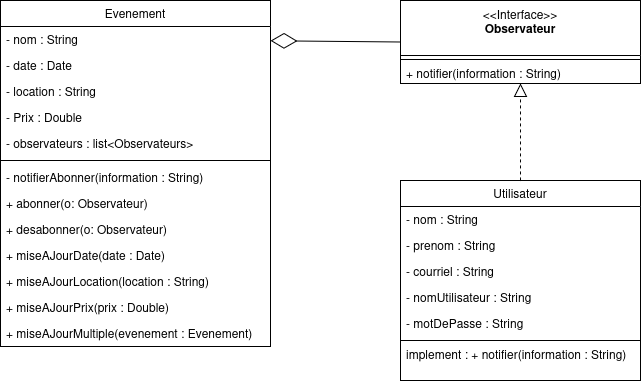

The diagram above was exported from draw.io. Its source (the exported page's mxGraphModel, read from the mxfile embedded in the PNG):
<mxGraphModel dx="2428" dy="795" grid="1" gridSize="10" guides="1" tooltips="1" connect="1" arrows="1" fold="1" page="1" pageScale="1" pageWidth="827" pageHeight="1169" math="0" shadow="0">
  <root>
    <mxCell id="0" />
    <mxCell id="1" parent="0" />
    <mxCell id="2" value="&amp;lt;&amp;lt;Interface&amp;gt;&amp;gt;&lt;br&gt;&lt;b&gt;Observateur&lt;/b&gt;" style="swimlane;fontStyle=0;align=center;verticalAlign=top;childLayout=stackLayout;horizontal=1;startSize=55;horizontalStack=0;resizeParent=1;resizeParentMax=0;resizeLast=0;collapsible=0;marginBottom=0;html=1;whiteSpace=wrap;" vertex="1" parent="1">
      <mxGeometry x="310" y="680" width="240" height="83" as="geometry" />
    </mxCell>
    <mxCell id="3" value="" style="line;strokeWidth=1;fillColor=none;align=left;verticalAlign=middle;spacingTop=-1;spacingLeft=3;spacingRight=3;rotatable=0;labelPosition=right;points=[];portConstraint=eastwest;" vertex="1" parent="2">
      <mxGeometry y="55" width="240" height="8" as="geometry" />
    </mxCell>
    <mxCell id="4" value="+ notifier(information : String)" style="text;html=1;strokeColor=none;fillColor=none;align=left;verticalAlign=middle;spacingLeft=4;spacingRight=4;overflow=hidden;rotatable=0;points=[[0,0.5],[1,0.5]];portConstraint=eastwest;whiteSpace=wrap;" vertex="1" parent="2">
      <mxGeometry y="63" width="240" height="20" as="geometry" />
    </mxCell>
    <mxCell id="5" value="Utilisateur" style="swimlane;fontStyle=0;align=center;verticalAlign=top;childLayout=stackLayout;horizontal=1;startSize=26;horizontalStack=0;resizeParent=1;resizeLast=0;collapsible=1;marginBottom=0;rounded=0;shadow=0;strokeWidth=1;" vertex="1" parent="1">
      <mxGeometry x="310" y="860" width="240" height="200" as="geometry">
        <mxRectangle x="130" y="380" width="160" height="26" as="alternateBounds" />
      </mxGeometry>
    </mxCell>
    <mxCell id="6" value="- nom : String" style="text;align=left;verticalAlign=top;spacingLeft=4;spacingRight=4;overflow=hidden;rotatable=0;points=[[0,0.5],[1,0.5]];portConstraint=eastwest;" vertex="1" parent="5">
      <mxGeometry y="26" width="240" height="26" as="geometry" />
    </mxCell>
    <mxCell id="7" value="- prenom : String" style="text;align=left;verticalAlign=top;spacingLeft=4;spacingRight=4;overflow=hidden;rotatable=0;points=[[0,0.5],[1,0.5]];portConstraint=eastwest;rounded=0;shadow=0;html=0;" vertex="1" parent="5">
      <mxGeometry y="52" width="240" height="26" as="geometry" />
    </mxCell>
    <mxCell id="8" value="- courriel : String" style="text;align=left;verticalAlign=top;spacingLeft=4;spacingRight=4;overflow=hidden;rotatable=0;points=[[0,0.5],[1,0.5]];portConstraint=eastwest;rounded=0;shadow=0;html=0;" vertex="1" parent="5">
      <mxGeometry y="78" width="240" height="26" as="geometry" />
    </mxCell>
    <mxCell id="9" value="- nomUtilisateur : String" style="text;align=left;verticalAlign=top;spacingLeft=4;spacingRight=4;overflow=hidden;rotatable=0;points=[[0,0.5],[1,0.5]];portConstraint=eastwest;rounded=0;shadow=0;html=0;" vertex="1" parent="5">
      <mxGeometry y="104" width="240" height="26" as="geometry" />
    </mxCell>
    <mxCell id="10" value="- motDePasse : String" style="text;align=left;verticalAlign=top;spacingLeft=4;spacingRight=4;overflow=hidden;rotatable=0;points=[[0,0.5],[1,0.5]];portConstraint=eastwest;rounded=0;shadow=0;html=0;" vertex="1" parent="5">
      <mxGeometry y="130" width="240" height="26" as="geometry" />
    </mxCell>
    <mxCell id="11" value="" style="line;html=1;strokeWidth=1;align=left;verticalAlign=middle;spacingTop=-1;spacingLeft=3;spacingRight=3;rotatable=0;labelPosition=right;points=[];portConstraint=eastwest;" vertex="1" parent="5">
      <mxGeometry y="156" width="240" height="8" as="geometry" />
    </mxCell>
    <mxCell id="12" value="implement : + notifier(information : String)" style="text;html=1;strokeColor=none;fillColor=none;align=left;verticalAlign=middle;spacingLeft=4;spacingRight=4;overflow=hidden;rotatable=0;points=[[0,0.5],[1,0.5]];portConstraint=eastwest;whiteSpace=wrap;" vertex="1" parent="5">
      <mxGeometry y="164" width="240" height="20" as="geometry" />
    </mxCell>
    <mxCell id="13" value="" style="endArrow=block;html=1;rounded=0;exitX=0.5;exitY=0;exitDx=0;exitDy=0;endFill=0;dashed=1;endSize=11;" edge="1" source="5" target="2" parent="1">
      <mxGeometry width="50" height="50" relative="1" as="geometry">
        <mxPoint x="440" y="840" as="sourcePoint" />
        <mxPoint x="490" y="790" as="targetPoint" />
      </mxGeometry>
    </mxCell>
    <mxCell id="14" value="Evenement" style="swimlane;fontStyle=0;align=center;verticalAlign=top;childLayout=stackLayout;horizontal=1;startSize=26;horizontalStack=0;resizeParent=1;resizeLast=0;collapsible=1;marginBottom=0;rounded=0;shadow=0;strokeWidth=1;" vertex="1" parent="1">
      <mxGeometry x="-90" y="680" width="270" height="346" as="geometry">
        <mxRectangle x="130" y="380" width="160" height="26" as="alternateBounds" />
      </mxGeometry>
    </mxCell>
    <mxCell id="15" value="- nom : String" style="text;align=left;verticalAlign=top;spacingLeft=4;spacingRight=4;overflow=hidden;rotatable=0;points=[[0,0.5],[1,0.5]];portConstraint=eastwest;" vertex="1" parent="14">
      <mxGeometry y="26" width="270" height="26" as="geometry" />
    </mxCell>
    <mxCell id="16" value="- date : Date" style="text;align=left;verticalAlign=top;spacingLeft=4;spacingRight=4;overflow=hidden;rotatable=0;points=[[0,0.5],[1,0.5]];portConstraint=eastwest;rounded=0;shadow=0;html=0;" vertex="1" parent="14">
      <mxGeometry y="52" width="270" height="26" as="geometry" />
    </mxCell>
    <mxCell id="17" value="- location : String" style="text;align=left;verticalAlign=top;spacingLeft=4;spacingRight=4;overflow=hidden;rotatable=0;points=[[0,0.5],[1,0.5]];portConstraint=eastwest;rounded=0;shadow=0;html=0;" vertex="1" parent="14">
      <mxGeometry y="78" width="270" height="26" as="geometry" />
    </mxCell>
    <mxCell id="18" value="- Prix : Double" style="text;align=left;verticalAlign=top;spacingLeft=4;spacingRight=4;overflow=hidden;rotatable=0;points=[[0,0.5],[1,0.5]];portConstraint=eastwest;rounded=0;shadow=0;html=0;" vertex="1" parent="14">
      <mxGeometry y="104" width="270" height="26" as="geometry" />
    </mxCell>
    <mxCell id="19" value="- observateurs : list&lt;Observateurs&gt;" style="text;align=left;verticalAlign=top;spacingLeft=4;spacingRight=4;overflow=hidden;rotatable=0;points=[[0,0.5],[1,0.5]];portConstraint=eastwest;rounded=0;shadow=0;html=0;" vertex="1" parent="14">
      <mxGeometry y="130" width="270" height="26" as="geometry" />
    </mxCell>
    <mxCell id="20" value="" style="line;html=1;strokeWidth=1;align=left;verticalAlign=middle;spacingTop=-1;spacingLeft=3;spacingRight=3;rotatable=0;labelPosition=right;points=[];portConstraint=eastwest;" vertex="1" parent="14">
      <mxGeometry y="156" width="270" height="8" as="geometry" />
    </mxCell>
    <mxCell id="21" value="- notifierAbonner(information : String)" style="text;align=left;verticalAlign=top;spacingLeft=4;spacingRight=4;overflow=hidden;rotatable=0;points=[[0,0.5],[1,0.5]];portConstraint=eastwest;rounded=0;shadow=0;html=0;" vertex="1" parent="14">
      <mxGeometry y="164" width="270" height="26" as="geometry" />
    </mxCell>
    <mxCell id="22" value="+ abonner(o: Observateur)" style="text;align=left;verticalAlign=top;spacingLeft=4;spacingRight=4;overflow=hidden;rotatable=0;points=[[0,0.5],[1,0.5]];portConstraint=eastwest;" vertex="1" parent="14">
      <mxGeometry y="190" width="270" height="26" as="geometry" />
    </mxCell>
    <mxCell id="23" value="+ desabonner(o: Observateur)" style="text;align=left;verticalAlign=top;spacingLeft=4;spacingRight=4;overflow=hidden;rotatable=0;points=[[0,0.5],[1,0.5]];portConstraint=eastwest;" vertex="1" parent="14">
      <mxGeometry y="216" width="270" height="26" as="geometry" />
    </mxCell>
    <mxCell id="24" value="+ miseAJourDate(date : Date)" style="text;align=left;verticalAlign=top;spacingLeft=4;spacingRight=4;overflow=hidden;rotatable=0;points=[[0,0.5],[1,0.5]];portConstraint=eastwest;" vertex="1" parent="14">
      <mxGeometry y="242" width="270" height="26" as="geometry" />
    </mxCell>
    <mxCell id="25" value="+ miseAJourLocation(location : String)" style="text;align=left;verticalAlign=top;spacingLeft=4;spacingRight=4;overflow=hidden;rotatable=0;points=[[0,0.5],[1,0.5]];portConstraint=eastwest;" vertex="1" parent="14">
      <mxGeometry y="268" width="270" height="26" as="geometry" />
    </mxCell>
    <mxCell id="26" value="+ miseAJourPrix(prix : Double)" style="text;align=left;verticalAlign=top;spacingLeft=4;spacingRight=4;overflow=hidden;rotatable=0;points=[[0,0.5],[1,0.5]];portConstraint=eastwest;" vertex="1" parent="14">
      <mxGeometry y="294" width="270" height="26" as="geometry" />
    </mxCell>
    <mxCell id="27" value="+ miseAJourMultiple(evenement : Evenement)" style="text;align=left;verticalAlign=top;spacingLeft=4;spacingRight=4;overflow=hidden;rotatable=0;points=[[0,0.5],[1,0.5]];portConstraint=eastwest;" vertex="1" parent="14">
      <mxGeometry y="320" width="270" height="26" as="geometry" />
    </mxCell>
    <mxCell id="28" value="" style="endArrow=diamondThin;endFill=0;endSize=24;html=1;rounded=0;exitX=0;exitY=0.5;exitDx=0;exitDy=0;" edge="1" source="2" target="15" parent="1">
      <mxGeometry width="160" relative="1" as="geometry">
        <mxPoint x="80" y="860" as="sourcePoint" />
        <mxPoint x="240" y="860" as="targetPoint" />
      </mxGeometry>
    </mxCell>
  </root>
</mxGraphModel>